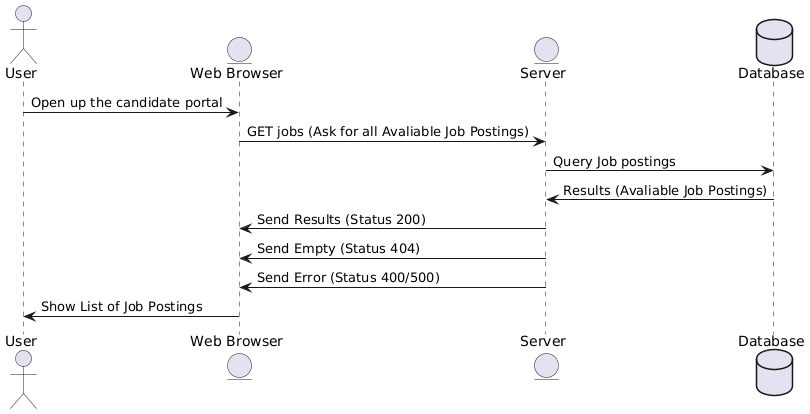

The diagram above was rendered by PlantUML. Its source (embedded in the PNG):
@startuml
actor User
entity "Web Browser" as Browser
entity Server
database "Database" as DB
 
 
User -> Browser: Open up the candidate portal
Browser -> Server: GET jobs (Ask for all Avaliable Job Postings)
Server -> DB: Query Job postings
DB -> Server: Results (Avaliable Job Postings)
Server -> Browser: Send Results (Status 200)
Server -> Browser: Send Empty (Status 404)
Server -> Browser: Send Error (Status 400/500)
Browser -> User: Show List of Job Postings
@enduml